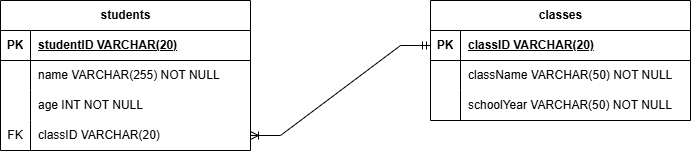

The diagram above was exported from draw.io. Its source (the exported page's mxGraphModel, read from the mxfile embedded in the PNG):
<mxGraphModel dx="1369" dy="751" grid="1" gridSize="10" guides="1" tooltips="1" connect="1" arrows="1" fold="1" page="1" pageScale="1" pageWidth="827" pageHeight="1169" math="0" shadow="0">
  <root>
    <mxCell id="0" />
    <mxCell id="1" parent="0" />
    <mxCell id="FV8j8p3gw2l5O5aOh9fm-1" parent="1" style="shape=table;startSize=30;container=1;collapsible=1;childLayout=tableLayout;fixedRows=1;rowLines=0;fontStyle=1;align=center;resizeLast=1;html=1;" value="students" vertex="1">
      <mxGeometry height="150" width="250" x="80" y="80" as="geometry" />
    </mxCell>
    <mxCell id="FV8j8p3gw2l5O5aOh9fm-2" parent="FV8j8p3gw2l5O5aOh9fm-1" style="shape=tableRow;horizontal=0;startSize=0;swimlaneHead=0;swimlaneBody=0;fillColor=none;collapsible=0;dropTarget=0;points=[[0,0.5],[1,0.5]];portConstraint=eastwest;top=0;left=0;right=0;bottom=1;" value="" vertex="1">
      <mxGeometry height="30" width="250" y="30" as="geometry" />
    </mxCell>
    <mxCell id="FV8j8p3gw2l5O5aOh9fm-3" parent="FV8j8p3gw2l5O5aOh9fm-2" style="shape=partialRectangle;connectable=0;fillColor=none;top=0;left=0;bottom=0;right=0;fontStyle=1;overflow=hidden;whiteSpace=wrap;html=1;" value="PK" vertex="1">
      <mxGeometry height="30" width="30" as="geometry">
        <mxRectangle height="30" width="30" as="alternateBounds" />
      </mxGeometry>
    </mxCell>
    <mxCell id="FV8j8p3gw2l5O5aOh9fm-4" parent="FV8j8p3gw2l5O5aOh9fm-2" style="shape=partialRectangle;connectable=0;fillColor=none;top=0;left=0;bottom=0;right=0;align=left;spacingLeft=6;fontStyle=5;overflow=hidden;whiteSpace=wrap;html=1;" value="studentID VARCHAR(20)" vertex="1">
      <mxGeometry height="30" width="220" x="30" as="geometry">
        <mxRectangle height="30" width="220" as="alternateBounds" />
      </mxGeometry>
    </mxCell>
    <mxCell id="FV8j8p3gw2l5O5aOh9fm-5" parent="FV8j8p3gw2l5O5aOh9fm-1" style="shape=tableRow;horizontal=0;startSize=0;swimlaneHead=0;swimlaneBody=0;fillColor=none;collapsible=0;dropTarget=0;points=[[0,0.5],[1,0.5]];portConstraint=eastwest;top=0;left=0;right=0;bottom=0;" value="" vertex="1">
      <mxGeometry height="30" width="250" y="60" as="geometry" />
    </mxCell>
    <mxCell id="FV8j8p3gw2l5O5aOh9fm-6" parent="FV8j8p3gw2l5O5aOh9fm-5" style="shape=partialRectangle;connectable=0;fillColor=none;top=0;left=0;bottom=0;right=0;editable=1;overflow=hidden;whiteSpace=wrap;html=1;" value="" vertex="1">
      <mxGeometry height="30" width="30" as="geometry">
        <mxRectangle height="30" width="30" as="alternateBounds" />
      </mxGeometry>
    </mxCell>
    <mxCell id="FV8j8p3gw2l5O5aOh9fm-7" parent="FV8j8p3gw2l5O5aOh9fm-5" style="shape=partialRectangle;connectable=0;fillColor=none;top=0;left=0;bottom=0;right=0;align=left;spacingLeft=6;overflow=hidden;whiteSpace=wrap;html=1;" value="name VARCHAR(255) NOT NULL" vertex="1">
      <mxGeometry height="30" width="220" x="30" as="geometry">
        <mxRectangle height="30" width="220" as="alternateBounds" />
      </mxGeometry>
    </mxCell>
    <mxCell id="FV8j8p3gw2l5O5aOh9fm-8" parent="FV8j8p3gw2l5O5aOh9fm-1" style="shape=tableRow;horizontal=0;startSize=0;swimlaneHead=0;swimlaneBody=0;fillColor=none;collapsible=0;dropTarget=0;points=[[0,0.5],[1,0.5]];portConstraint=eastwest;top=0;left=0;right=0;bottom=0;" value="" vertex="1">
      <mxGeometry height="30" width="250" y="90" as="geometry" />
    </mxCell>
    <mxCell id="FV8j8p3gw2l5O5aOh9fm-9" parent="FV8j8p3gw2l5O5aOh9fm-8" style="shape=partialRectangle;connectable=0;fillColor=none;top=0;left=0;bottom=0;right=0;editable=1;overflow=hidden;whiteSpace=wrap;html=1;" value="" vertex="1">
      <mxGeometry height="30" width="30" as="geometry">
        <mxRectangle height="30" width="30" as="alternateBounds" />
      </mxGeometry>
    </mxCell>
    <mxCell id="FV8j8p3gw2l5O5aOh9fm-10" parent="FV8j8p3gw2l5O5aOh9fm-8" style="shape=partialRectangle;connectable=0;fillColor=none;top=0;left=0;bottom=0;right=0;align=left;spacingLeft=6;overflow=hidden;whiteSpace=wrap;html=1;" value="age INT NOT NULL" vertex="1">
      <mxGeometry height="30" width="220" x="30" as="geometry">
        <mxRectangle height="30" width="220" as="alternateBounds" />
      </mxGeometry>
    </mxCell>
    <mxCell id="FV8j8p3gw2l5O5aOh9fm-11" parent="FV8j8p3gw2l5O5aOh9fm-1" style="shape=tableRow;horizontal=0;startSize=0;swimlaneHead=0;swimlaneBody=0;fillColor=none;collapsible=0;dropTarget=0;points=[[0,0.5],[1,0.5]];portConstraint=eastwest;top=0;left=0;right=0;bottom=0;" value="" vertex="1">
      <mxGeometry height="30" width="250" y="120" as="geometry" />
    </mxCell>
    <mxCell id="FV8j8p3gw2l5O5aOh9fm-12" parent="FV8j8p3gw2l5O5aOh9fm-11" style="shape=partialRectangle;connectable=0;fillColor=none;top=0;left=0;bottom=0;right=0;editable=1;overflow=hidden;whiteSpace=wrap;html=1;" value="FK" vertex="1">
      <mxGeometry height="30" width="30" as="geometry">
        <mxRectangle height="30" width="30" as="alternateBounds" />
      </mxGeometry>
    </mxCell>
    <mxCell id="FV8j8p3gw2l5O5aOh9fm-13" parent="FV8j8p3gw2l5O5aOh9fm-11" style="shape=partialRectangle;connectable=0;fillColor=none;top=0;left=0;bottom=0;right=0;align=left;spacingLeft=6;overflow=hidden;whiteSpace=wrap;html=1;" value="classID VARCHAR(20)" vertex="1">
      <mxGeometry height="30" width="220" x="30" as="geometry">
        <mxRectangle height="30" width="220" as="alternateBounds" />
      </mxGeometry>
    </mxCell>
    <mxCell id="FV8j8p3gw2l5O5aOh9fm-14" parent="1" style="shape=table;startSize=30;container=1;collapsible=1;childLayout=tableLayout;fixedRows=1;rowLines=0;fontStyle=1;align=center;resizeLast=1;html=1;" value="classes" vertex="1">
      <mxGeometry height="120" width="260" x="510" y="80" as="geometry" />
    </mxCell>
    <mxCell id="FV8j8p3gw2l5O5aOh9fm-15" parent="FV8j8p3gw2l5O5aOh9fm-14" style="shape=tableRow;horizontal=0;startSize=0;swimlaneHead=0;swimlaneBody=0;fillColor=none;collapsible=0;dropTarget=0;points=[[0,0.5],[1,0.5]];portConstraint=eastwest;top=0;left=0;right=0;bottom=1;" value="" vertex="1">
      <mxGeometry height="30" width="260" y="30" as="geometry" />
    </mxCell>
    <mxCell id="FV8j8p3gw2l5O5aOh9fm-16" parent="FV8j8p3gw2l5O5aOh9fm-15" style="shape=partialRectangle;connectable=0;fillColor=none;top=0;left=0;bottom=0;right=0;fontStyle=1;overflow=hidden;whiteSpace=wrap;html=1;" value="PK" vertex="1">
      <mxGeometry height="30" width="30" as="geometry">
        <mxRectangle height="30" width="30" as="alternateBounds" />
      </mxGeometry>
    </mxCell>
    <mxCell id="FV8j8p3gw2l5O5aOh9fm-17" parent="FV8j8p3gw2l5O5aOh9fm-15" style="shape=partialRectangle;connectable=0;fillColor=none;top=0;left=0;bottom=0;right=0;align=left;spacingLeft=6;fontStyle=5;overflow=hidden;whiteSpace=wrap;html=1;" value="classID VARCHAR(20)" vertex="1">
      <mxGeometry height="30" width="230" x="30" as="geometry">
        <mxRectangle height="30" width="230" as="alternateBounds" />
      </mxGeometry>
    </mxCell>
    <mxCell id="FV8j8p3gw2l5O5aOh9fm-18" parent="FV8j8p3gw2l5O5aOh9fm-14" style="shape=tableRow;horizontal=0;startSize=0;swimlaneHead=0;swimlaneBody=0;fillColor=none;collapsible=0;dropTarget=0;points=[[0,0.5],[1,0.5]];portConstraint=eastwest;top=0;left=0;right=0;bottom=0;" value="" vertex="1">
      <mxGeometry height="30" width="260" y="60" as="geometry" />
    </mxCell>
    <mxCell id="FV8j8p3gw2l5O5aOh9fm-19" parent="FV8j8p3gw2l5O5aOh9fm-18" style="shape=partialRectangle;connectable=0;fillColor=none;top=0;left=0;bottom=0;right=0;editable=1;overflow=hidden;whiteSpace=wrap;html=1;" value="" vertex="1">
      <mxGeometry height="30" width="30" as="geometry">
        <mxRectangle height="30" width="30" as="alternateBounds" />
      </mxGeometry>
    </mxCell>
    <mxCell id="FV8j8p3gw2l5O5aOh9fm-20" parent="FV8j8p3gw2l5O5aOh9fm-18" style="shape=partialRectangle;connectable=0;fillColor=none;top=0;left=0;bottom=0;right=0;align=left;spacingLeft=6;overflow=hidden;whiteSpace=wrap;html=1;" value="className VARCHAR(50) NOT NULL" vertex="1">
      <mxGeometry height="30" width="230" x="30" as="geometry">
        <mxRectangle height="30" width="230" as="alternateBounds" />
      </mxGeometry>
    </mxCell>
    <mxCell id="FV8j8p3gw2l5O5aOh9fm-21" parent="FV8j8p3gw2l5O5aOh9fm-14" style="shape=tableRow;horizontal=0;startSize=0;swimlaneHead=0;swimlaneBody=0;fillColor=none;collapsible=0;dropTarget=0;points=[[0,0.5],[1,0.5]];portConstraint=eastwest;top=0;left=0;right=0;bottom=0;" value="" vertex="1">
      <mxGeometry height="30" width="260" y="90" as="geometry" />
    </mxCell>
    <mxCell id="FV8j8p3gw2l5O5aOh9fm-22" parent="FV8j8p3gw2l5O5aOh9fm-21" style="shape=partialRectangle;connectable=0;fillColor=none;top=0;left=0;bottom=0;right=0;editable=1;overflow=hidden;whiteSpace=wrap;html=1;" value="" vertex="1">
      <mxGeometry height="30" width="30" as="geometry">
        <mxRectangle height="30" width="30" as="alternateBounds" />
      </mxGeometry>
    </mxCell>
    <mxCell id="FV8j8p3gw2l5O5aOh9fm-23" parent="FV8j8p3gw2l5O5aOh9fm-21" style="shape=partialRectangle;connectable=0;fillColor=none;top=0;left=0;bottom=0;right=0;align=left;spacingLeft=6;overflow=hidden;whiteSpace=wrap;html=1;" value="schoolYear VARCHAR(50) NOT NULL" vertex="1">
      <mxGeometry height="30" width="230" x="30" as="geometry">
        <mxRectangle height="30" width="230" as="alternateBounds" />
      </mxGeometry>
    </mxCell>
    <mxCell id="FV8j8p3gw2l5O5aOh9fm-27" edge="1" parent="1" source="FV8j8p3gw2l5O5aOh9fm-11" style="edgeStyle=entityRelationEdgeStyle;fontSize=12;html=1;endArrow=ERmandOne;endFill=0;rounded=0;startArrow=ERoneToMany;startFill=0;" target="FV8j8p3gw2l5O5aOh9fm-15" value="">
      <mxGeometry height="100" relative="1" width="100" as="geometry">
        <mxPoint x="360" y="330" as="sourcePoint" />
        <mxPoint x="460" y="230" as="targetPoint" />
      </mxGeometry>
    </mxCell>
  </root>
</mxGraphModel>